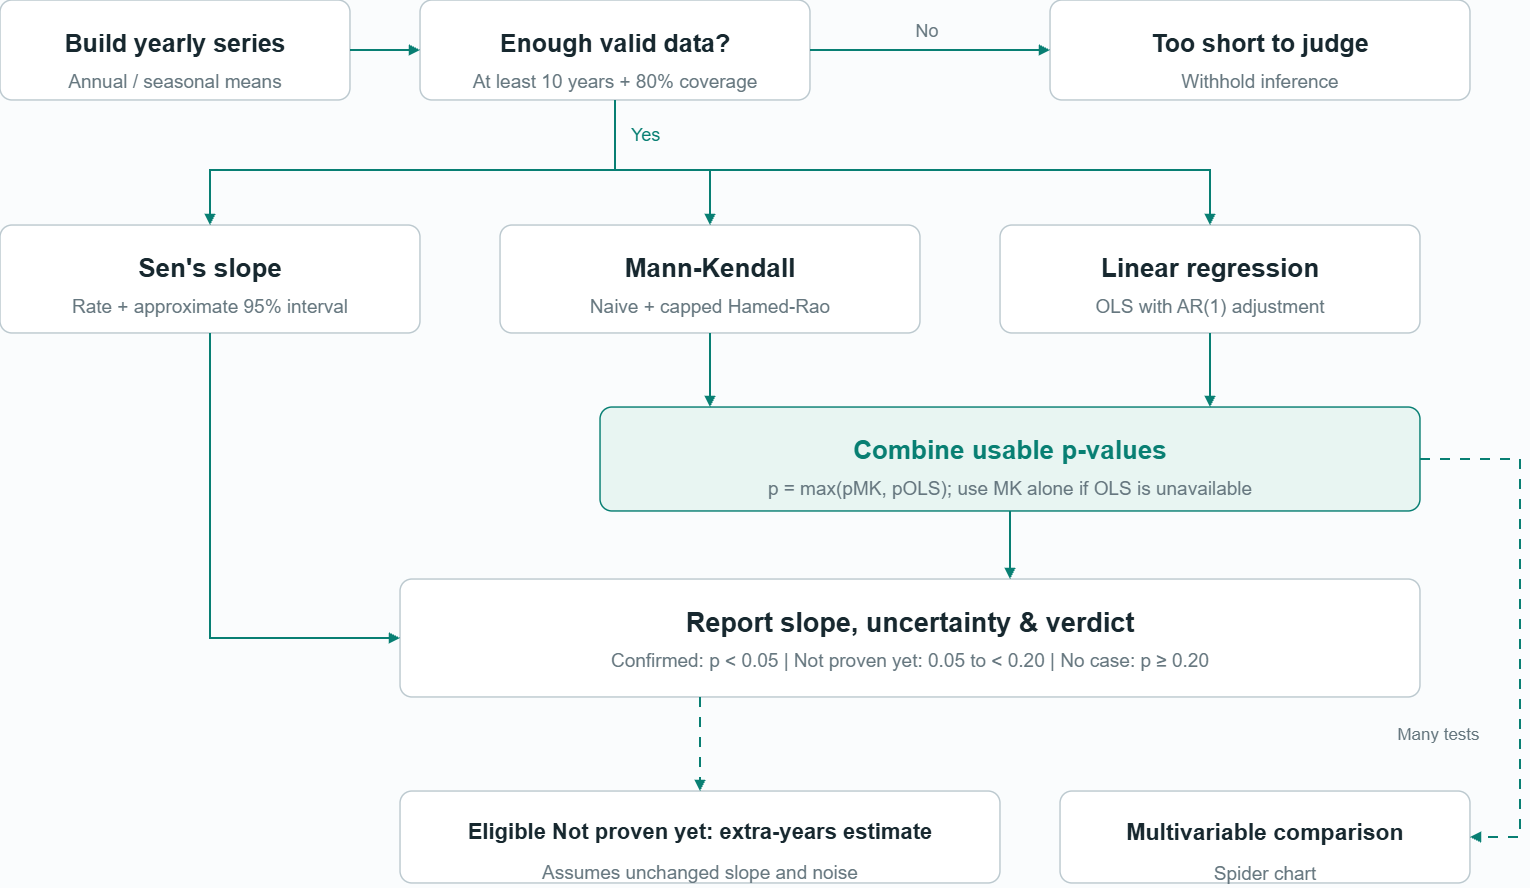

The diagram above was exported from draw.io. Its source (the exported page's mxGraphModel, read from the mxfile embedded in the PNG):
<mxGraphModel dx="1373" dy="831" grid="1" gridSize="10" guides="1" tooltips="1" connect="1" arrows="1" fold="1" page="1" pageScale="1" pageWidth="1640" pageHeight="1080" background="#FAFCFD" math="0" shadow="0">
  <root>
    <mxCell id="0" />
    <mxCell id="1" parent="0" />
    <mxCell id="s3" parent="1" style="rounded=1;absoluteArcSize=1;arcSize=24;fillColor=#FFFFFF;strokeColor=#BCC9CF;strokeWidth=1.5;html=0;" value="" vertex="1">
      <mxGeometry height="100" width="350" x="64" y="165" as="geometry" />
    </mxCell>
    <mxCell id="s4" parent="s3" style="text;html=0;fillColor=none;strokeColor=none;align=center;verticalAlign=top;fontFamily=Arial;fontSize=25;fontStyle=1;fontColor=#17282F;spacing=0;whiteSpace=wrap;" value="Build yearly series" vertex="1">
      <mxGeometry height="32.5" width="318" x="16" y="23" as="geometry" />
    </mxCell>
    <mxCell id="s5" parent="s3" style="text;html=0;fillColor=none;strokeColor=none;align=center;verticalAlign=top;fontFamily=Arial;fontSize=19;fontStyle=0;fontColor=#66777F;spacing=0;whiteSpace=wrap;" value="Annual / seasonal means" vertex="1">
      <mxGeometry height="24.7" width="318" x="16" y="66" as="geometry" />
    </mxCell>
    <mxCell id="s6" parent="1" style="rounded=1;absoluteArcSize=1;arcSize=24;fillColor=#FFFFFF;strokeColor=#BCC9CF;strokeWidth=1.5;html=0;" value="" vertex="1">
      <mxGeometry height="100" width="390" x="484" y="165" as="geometry" />
    </mxCell>
    <mxCell id="s7" parent="s6" style="text;html=0;fillColor=none;strokeColor=none;align=center;verticalAlign=top;fontFamily=Arial;fontSize=25;fontStyle=1;fontColor=#17282F;spacing=0;whiteSpace=wrap;" value="Enough valid data?" vertex="1">
      <mxGeometry height="32.5" width="358" x="16" y="23" as="geometry" />
    </mxCell>
    <mxCell id="s8" parent="s6" style="text;html=0;fillColor=none;strokeColor=none;align=center;verticalAlign=top;fontFamily=Arial;fontSize=19;fontStyle=0;fontColor=#66777F;spacing=0;whiteSpace=wrap;" value="At least 10 years + 80% coverage" vertex="1">
      <mxGeometry height="24.7" width="358" x="16" y="66" as="geometry" />
    </mxCell>
    <mxCell id="s9" parent="1" style="rounded=1;absoluteArcSize=1;arcSize=24;fillColor=#FFFFFF;strokeColor=#BCC9CF;strokeWidth=1.5;html=0;" value="" vertex="1">
      <mxGeometry height="100" width="420" x="1114" y="165" as="geometry" />
    </mxCell>
    <mxCell id="s10" parent="s9" style="text;html=0;fillColor=none;strokeColor=none;align=center;verticalAlign=top;fontFamily=Arial;fontSize=25;fontStyle=1;fontColor=#17282F;spacing=0;whiteSpace=wrap;" value="Too short to judge" vertex="1">
      <mxGeometry height="32.5" width="388" x="16" y="23" as="geometry" />
    </mxCell>
    <mxCell id="s11" parent="s9" style="text;html=0;fillColor=none;strokeColor=none;align=center;verticalAlign=top;fontFamily=Arial;fontSize=19;fontStyle=0;fontColor=#66777F;spacing=0;whiteSpace=wrap;" value="Withhold inference" vertex="1">
      <mxGeometry height="24.7" width="388" x="16" y="66" as="geometry" />
    </mxCell>
    <mxCell id="s12" edge="1" parent="1" source="s3" style="edgeStyle=none;rounded=0;html=0;strokeWidth=2;strokeColor=#087F73;endArrow=block;endFill=1;dashed=0;dashPattern=5 5;exitX=1.0;exitY=0.5;exitPerimeter=0;entryX=0.0;entryY=0.5;entryPerimeter=0;" target="s6">
      <mxGeometry relative="1" as="geometry" />
    </mxCell>
    <mxCell id="s13" edge="1" parent="1" source="s6" style="edgeStyle=none;rounded=0;html=0;strokeWidth=2;strokeColor=#087F73;endArrow=block;endFill=1;dashed=0;dashPattern=5 5;exitX=1.0;exitY=0.5;exitPerimeter=0;entryX=0.0;entryY=0.5;entryPerimeter=0;" target="s9">
      <mxGeometry relative="1" as="geometry" />
    </mxCell>
    <mxCell id="s14" parent="1" style="text;html=0;fillColor=none;strokeColor=none;align=center;verticalAlign=top;fontFamily=Arial;fontSize=18;fontStyle=0;fontColor=#66777F;spacing=0;whiteSpace=wrap;" value="No" vertex="1">
      <mxGeometry height="23.400000000000002" width="120" x="931" y="181" as="geometry" />
    </mxCell>
    <mxCell id="s15" parent="1" style="rounded=1;absoluteArcSize=1;arcSize=24;fillColor=#FFFFFF;strokeColor=#BCC9CF;strokeWidth=1.5;html=0;" value="" vertex="1">
      <mxGeometry height="108" width="420" x="64" y="390" as="geometry" />
    </mxCell>
    <mxCell id="s16" parent="s15" style="text;html=0;fillColor=none;strokeColor=none;align=center;verticalAlign=top;fontFamily=Arial;fontSize=26;fontStyle=1;fontColor=#17282F;spacing=0;whiteSpace=wrap;" value="Sen's slope" vertex="1">
      <mxGeometry height="33.800000000000004" width="388" x="16" y="23" as="geometry" />
    </mxCell>
    <mxCell id="s17" parent="s15" style="text;html=0;fillColor=none;strokeColor=none;align=center;verticalAlign=top;fontFamily=Arial;fontSize=19;fontStyle=0;fontColor=#66777F;spacing=0;whiteSpace=wrap;" value="Rate + approximate 95% interval" vertex="1">
      <mxGeometry height="24.7" width="388" x="16" y="66" as="geometry" />
    </mxCell>
    <mxCell id="s18" parent="1" style="rounded=1;absoluteArcSize=1;arcSize=24;fillColor=#FFFFFF;strokeColor=#BCC9CF;strokeWidth=1.5;html=0;" value="" vertex="1">
      <mxGeometry height="108" width="420" x="564" y="390" as="geometry" />
    </mxCell>
    <mxCell id="s19" parent="s18" style="text;html=0;fillColor=none;strokeColor=none;align=center;verticalAlign=top;fontFamily=Arial;fontSize=26;fontStyle=1;fontColor=#17282F;spacing=0;whiteSpace=wrap;" value="Mann-Kendall" vertex="1">
      <mxGeometry height="33.800000000000004" width="388" x="16" y="23" as="geometry" />
    </mxCell>
    <mxCell id="s20" parent="s18" style="text;html=0;fillColor=none;strokeColor=none;align=center;verticalAlign=top;fontFamily=Arial;fontSize=19;fontStyle=0;fontColor=#66777F;spacing=0;whiteSpace=wrap;" value="Naive + capped Hamed-Rao" vertex="1">
      <mxGeometry height="24.7" width="388" x="16" y="66" as="geometry" />
    </mxCell>
    <mxCell id="s21" parent="1" style="rounded=1;absoluteArcSize=1;arcSize=24;fillColor=#FFFFFF;strokeColor=#BCC9CF;strokeWidth=1.5;html=0;" value="" vertex="1">
      <mxGeometry height="108" width="420" x="1064" y="390" as="geometry" />
    </mxCell>
    <mxCell id="s22" parent="s21" style="text;html=0;fillColor=none;strokeColor=none;align=center;verticalAlign=top;fontFamily=Arial;fontSize=26;fontStyle=1;fontColor=#17282F;spacing=0;whiteSpace=wrap;" value="Linear regression" vertex="1">
      <mxGeometry height="33.800000000000004" width="388" x="16" y="23" as="geometry" />
    </mxCell>
    <mxCell id="s23" parent="s21" style="text;html=0;fillColor=none;strokeColor=none;align=center;verticalAlign=top;fontFamily=Arial;fontSize=19;fontStyle=0;fontColor=#66777F;spacing=0;whiteSpace=wrap;" value="OLS with AR(1) adjustment" vertex="1">
      <mxGeometry height="24.7" width="388" x="16" y="66" as="geometry" />
    </mxCell>
    <mxCell id="s24" edge="1" parent="1" source="s6" style="edgeStyle=none;rounded=0;html=0;strokeWidth=2;strokeColor=#087F73;endArrow=block;endFill=1;dashed=0;dashPattern=5 5;exitX=0.5;exitY=1.0;exitPerimeter=0;entryX=0.5;entryY=0.0;entryPerimeter=0;" target="s15">
      <mxGeometry relative="1" as="geometry">
        <Array as="points">
          <mxPoint x="679" y="335" />
          <mxPoint x="274" y="335" />
        </Array>
      </mxGeometry>
    </mxCell>
    <mxCell id="s25" edge="1" parent="1" source="s6" style="edgeStyle=none;rounded=0;html=0;strokeWidth=2;strokeColor=#087F73;endArrow=block;endFill=1;dashed=0;dashPattern=5 5;exitX=0.5;exitY=1.0;exitPerimeter=0;entryX=0.5;entryY=0.0;entryPerimeter=0;" target="s18">
      <mxGeometry relative="1" as="geometry">
        <Array as="points">
          <mxPoint x="679" y="335" />
          <mxPoint x="774" y="335" />
        </Array>
      </mxGeometry>
    </mxCell>
    <mxCell id="s26" edge="1" parent="1" source="s6" style="edgeStyle=none;rounded=0;html=0;strokeWidth=2;strokeColor=#087F73;endArrow=block;endFill=1;dashed=0;dashPattern=5 5;exitX=0.5;exitY=1.0;exitPerimeter=0;entryX=0.5;entryY=0.0;entryPerimeter=0;" target="s21">
      <mxGeometry relative="1" as="geometry">
        <Array as="points">
          <mxPoint x="679" y="335" />
          <mxPoint x="1274" y="335" />
        </Array>
      </mxGeometry>
    </mxCell>
    <mxCell id="s27" parent="1" style="text;html=0;fillColor=none;strokeColor=none;align=left;verticalAlign=top;fontFamily=Arial;fontSize=18;fontStyle=0;fontColor=#087F73;spacing=0;whiteSpace=wrap;" value="Yes" vertex="1">
      <mxGeometry height="23.400000000000002" width="100" x="695" y="285" as="geometry" />
    </mxCell>
    <mxCell id="s28" parent="1" style="rounded=1;absoluteArcSize=1;arcSize=24;fillColor=#E8F5F2;strokeColor=#087F73;strokeWidth=1.5;html=0;" value="" vertex="1">
      <mxGeometry height="104" width="820" x="664" y="572" as="geometry" />
    </mxCell>
    <mxCell id="s29" parent="s28" style="text;html=0;fillColor=none;strokeColor=none;align=center;verticalAlign=top;fontFamily=Arial;fontSize=26;fontStyle=1;fontColor=#087F73;spacing=0;whiteSpace=wrap;" value="Combine usable p-values" vertex="1">
      <mxGeometry height="33.800000000000004" width="788" x="16" y="23" as="geometry" />
    </mxCell>
    <mxCell id="s30" parent="s28" style="text;html=0;fillColor=none;strokeColor=none;align=center;verticalAlign=top;fontFamily=Arial;fontSize=19;fontStyle=0;fontColor=#66777F;spacing=0;whiteSpace=wrap;" value="p = max(pMK, pOLS); use MK alone if OLS is unavailable" vertex="1">
      <mxGeometry height="24.7" width="788" x="16" y="66" as="geometry" />
    </mxCell>
    <mxCell id="s31" edge="1" parent="1" source="s18" style="edgeStyle=none;rounded=0;html=0;strokeWidth=2;strokeColor=#087F73;endArrow=block;endFill=1;dashed=0;dashPattern=5 5;exitX=0.5;exitY=1.0;exitPerimeter=0;entryX=0.13414634146341464;entryY=0.0;entryPerimeter=0;" target="s28">
      <mxGeometry relative="1" as="geometry" />
    </mxCell>
    <mxCell id="s32" edge="1" parent="1" source="s21" style="edgeStyle=none;rounded=0;html=0;strokeWidth=2;strokeColor=#087F73;endArrow=block;endFill=1;dashed=0;dashPattern=5 5;exitX=0.5;exitY=1.0;exitPerimeter=0;entryX=0.7439024390243902;entryY=0.0;entryPerimeter=0;" target="s28">
      <mxGeometry relative="1" as="geometry" />
    </mxCell>
    <mxCell id="s33" parent="1" style="rounded=1;absoluteArcSize=1;arcSize=24;fillColor=#FFFFFF;strokeColor=#BCC9CF;strokeWidth=1.5;html=0;" value="" vertex="1">
      <mxGeometry height="118" width="1020" x="464" y="744" as="geometry" />
    </mxCell>
    <mxCell id="s34" parent="s33" style="text;html=0;fillColor=none;strokeColor=none;align=center;verticalAlign=top;fontFamily=Arial;fontSize=27;fontStyle=1;fontColor=#17282F;spacing=0;whiteSpace=wrap;" value="Report slope, uncertainty &amp; verdict" vertex="1">
      <mxGeometry height="35.1" width="988" x="16" y="23" as="geometry" />
    </mxCell>
    <mxCell id="s35" parent="s33" style="text;html=0;fillColor=none;strokeColor=none;align=center;verticalAlign=top;fontFamily=Arial;fontSize=19;fontStyle=0;fontColor=#66777F;spacing=0;whiteSpace=wrap;" value="Confirmed: p &lt; 0.05  |  Not proven yet: 0.05 to &lt; 0.20  |  No case: p ≥ 0.20" vertex="1">
      <mxGeometry height="24.7" width="988" x="16" y="66" as="geometry" />
    </mxCell>
    <mxCell id="s36" edge="1" parent="1" source="s28" style="edgeStyle=none;rounded=0;html=0;strokeWidth=2;strokeColor=#087F73;endArrow=block;endFill=1;dashed=0;dashPattern=5 5;exitX=0.5;exitY=1.0;exitPerimeter=0;entryX=0.5980392156862745;entryY=0.0;entryPerimeter=0;" target="s33">
      <mxGeometry relative="1" as="geometry" />
    </mxCell>
    <mxCell id="s37" edge="1" parent="1" source="s15" style="edgeStyle=none;rounded=0;html=0;strokeWidth=2;strokeColor=#087F73;endArrow=block;endFill=1;dashed=0;dashPattern=5 5;exitX=0.5;exitY=1.0;exitPerimeter=0;entryX=0.0;entryY=0.5;entryPerimeter=0;" target="s33">
      <mxGeometry relative="1" as="geometry">
        <Array as="points">
          <mxPoint x="274" y="803" />
        </Array>
      </mxGeometry>
    </mxCell>
    <mxCell id="s38" parent="1" style="rounded=1;absoluteArcSize=1;arcSize=24;fillColor=#FFFFFF;strokeColor=#BCC9CF;strokeWidth=1.5;html=0;" value="" vertex="1">
      <mxGeometry height="92" width="600" x="464" y="956" as="geometry" />
    </mxCell>
    <mxCell id="s39" parent="s38" style="text;html=0;fillColor=none;strokeColor=none;align=center;verticalAlign=top;fontFamily=Arial;fontSize=22;fontStyle=1;fontColor=#17282F;spacing=0;whiteSpace=wrap;" value="Eligible Not proven yet: extra-years estimate" vertex="1">
      <mxGeometry height="28.6" width="568" x="16" y="23" as="geometry" />
    </mxCell>
    <mxCell id="s40" parent="s38" style="text;html=0;fillColor=none;strokeColor=none;align=center;verticalAlign=top;fontFamily=Arial;fontSize=19;fontStyle=0;fontColor=#66777F;spacing=0;whiteSpace=wrap;" value="Assumes unchanged slope and noise" vertex="1">
      <mxGeometry height="24.7" width="568" x="16" y="66" as="geometry" />
    </mxCell>
    <mxCell id="s41" edge="1" parent="1" source="s33" style="edgeStyle=none;rounded=0;html=0;strokeWidth=2;strokeColor=#087F73;endArrow=block;endFill=1;dashed=1;dashPattern=5 5;exitX=0.29411764705882354;exitY=1.0;exitPerimeter=0;entryX=0.5;entryY=0.0;entryPerimeter=0;" target="s38">
      <mxGeometry relative="1" as="geometry" />
    </mxCell>
    <mxCell id="s42" parent="1" style="rounded=1;absoluteArcSize=1;arcSize=24;fillColor=#FFFFFF;strokeColor=#BCC9CF;strokeWidth=1.5;html=0;" value="" vertex="1">
      <mxGeometry height="92" width="410" x="1124" y="956" as="geometry" />
    </mxCell>
    <mxCell id="s43" parent="s42" style="text;html=0;fillColor=none;strokeColor=none;align=center;verticalAlign=top;fontFamily=Arial;fontSize=23;fontStyle=1;fontColor=#17282F;spacing=0;whiteSpace=wrap;" value="Multivariable comparison" vertex="1">
      <mxGeometry height="29.900000000000002" width="378" x="16" y="23" as="geometry" />
    </mxCell>
    <mxCell id="s44" parent="s42" style="text;html=0;fillColor=none;strokeColor=none;align=center;verticalAlign=top;fontFamily=Arial;fontSize=19;fontStyle=0;fontColor=#66777F;spacing=0;whiteSpace=wrap;" value="Spider chart" vertex="1">
      <mxGeometry height="24.7" width="378" x="16" y="67.3" as="geometry" />
    </mxCell>
    <mxCell id="s45" edge="1" parent="1" source="s28" style="edgeStyle=none;rounded=0;html=0;strokeWidth=2;strokeColor=#087F73;endArrow=block;endFill=1;dashed=1;dashPattern=5 5;exitX=1.0;exitY=0.5;exitPerimeter=0;entryX=1.0;entryY=0.5;entryPerimeter=0;" target="s42">
      <mxGeometry relative="1" as="geometry">
        <Array as="points">
          <mxPoint x="1584" y="624" />
          <mxPoint x="1584" y="1002" />
        </Array>
      </mxGeometry>
    </mxCell>
    <mxCell id="s46" parent="1" style="text;html=0;fillColor=none;strokeColor=none;align=center;verticalAlign=top;fontFamily=Arial;fontSize=17;fontStyle=0;fontColor=#66777F;spacing=0;whiteSpace=wrap;" value="Many tests" vertex="1">
      <mxGeometry height="22.1" width="125" x="1440" y="885" as="geometry" />
    </mxCell>
  </root>
</mxGraphModel>